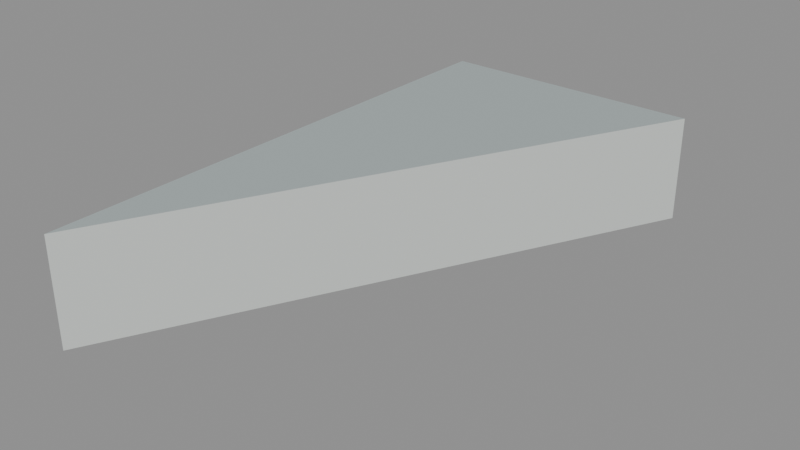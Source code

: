 # Source: floor_tri_1_2_5.blend  (saved by Blender 5.2.45; exported with 4.5.12 LTS)
import bpy
from mathutils import Matrix  # noqa: F401  (used for matrix-valued properties, if any)

bpy.ops.wm.read_factory_settings(use_empty=True)
scene = bpy.context.scene
scene.name = 'floor_tri_1_2_5'

# ---- materials (node trees are filled in below, after node groups)
mat_paint_surface = bpy.data.materials.new('Paint_Surface')
mat_paint_surface.diffuse_color = (0.48, 0.55, 0.55, 1.0)
mat_paint_fascia = bpy.data.materials.new('Paint_Fascia')
mat_paint_fascia.diffuse_color = (0.74, 0.78, 0.75, 1.0)
mat_paint_underside = bpy.data.materials.new('Paint_Underside')
mat_paint_underside.diffuse_color = (0.74, 0.78, 0.75, 1.0)

# ---- material node trees
mat_paint_surface.use_nodes = True; mat_paint_surface.node_tree.nodes.clear()
_N = mat_paint_surface.node_tree.nodes; _L = mat_paint_surface.node_tree.links
n0 = _N.new('ShaderNodeBsdfPrincipled'); n0.name = 'Principled BSDF'; n0.location = (-200, 100)
n0.inputs[0].default_value = (0.48, 0.55, 0.55, 1.0)
n0.inputs[1].default_value = 0.25
n0.inputs[2].default_value = 0.48
n0.inputs[10].default_value = 0.005
n1 = _N.new('ShaderNodeOutputMaterial'); n1.name = 'Material Output'; n1.location = (200, 100)
_L.new(n0.outputs[0], n1.inputs[0])
n1.is_active_output = True
mat_paint_fascia.use_nodes = True; mat_paint_fascia.node_tree.nodes.clear()
_N = mat_paint_fascia.node_tree.nodes; _L = mat_paint_fascia.node_tree.links
n0 = _N.new('ShaderNodeBsdfPrincipled'); n0.name = 'Principled BSDF'; n0.location = (-200, 100)
n0.inputs[0].default_value = (0.74, 0.78, 0.75, 1.0)
n0.inputs[1].default_value = 0.25
n0.inputs[2].default_value = 0.48
n0.inputs[10].default_value = 0.005
n1 = _N.new('ShaderNodeOutputMaterial'); n1.name = 'Material Output'; n1.location = (200, 100)
_L.new(n0.outputs[0], n1.inputs[0])
n1.is_active_output = True
mat_paint_underside.use_nodes = True; mat_paint_underside.node_tree.nodes.clear()
_N = mat_paint_underside.node_tree.nodes; _L = mat_paint_underside.node_tree.links
n0 = _N.new('ShaderNodeBsdfPrincipled'); n0.name = 'Principled BSDF'; n0.location = (-200, 100)
n0.inputs[0].default_value = (0.74, 0.78, 0.75, 1.0)
n0.inputs[1].default_value = 0.25
n0.inputs[2].default_value = 0.48
n0.inputs[10].default_value = 0.005
n1 = _N.new('ShaderNodeOutputMaterial'); n1.name = 'Material Output'; n1.location = (200, 100)
_L.new(n0.outputs[0], n1.inputs[0])
n1.is_active_output = True

# ---- meshes
me_floor_tri_1_2_5 = bpy.data.meshes.new('floor_tri_1_2_5')
me_floor_tri_1_2_5.from_pydata([(0.25, 0.0, -0.1), (0.5, 0.0, -0.1), (0.25, -0.5, -0.1), (0.25, 0.0, 0.0), (0.5, 0.0, 0.0), (0.25, -0.5, 0.0)], [], [(0, 1, 2), (5, 4, 3), (0, 3, 4, 1), (1, 4, 5, 2), (2, 5, 3, 0)])
me_floor_tri_1_2_5.polygons.foreach_set('material_index', [2, 0, 1, 1, 1])
_uv = me_floor_tri_1_2_5.uv_layers.new(name='UVMap')
_uv.uv.foreach_set('vector', [0.25, 0.0, 0.5, 0.0, 0.25, -0.5, 0.25, -0.5, 0.5, 0.0, 0.25, 0.0, 0.25, -0.1, 0.25, 0.0, 0.5, 0.0, 0.5, -0.1, 0.0, -0.1, 0.0, 0.0, -0.5, 0.0, -0.5, -0.1, -0.5, -0.1, -0.5, 0.0, 0.0, 0.0, 0.0, -0.1])
me_floor_tri_1_2_5.materials.append(mat_paint_surface)
me_floor_tri_1_2_5.materials.append(mat_paint_fascia)
me_floor_tri_1_2_5.materials.append(mat_paint_underside)
me_floor_tri_1_2_5.update()

# ---- objects
ob_floor_tri_1_2_5 = bpy.data.objects.new('floor_tri_1_2_5', me_floor_tri_1_2_5)

# ---- transforms, parenting, visibility, modifiers, constraints
ob_floor_tri_1_2_5.location = (0.0, 0.0, 0.0)

# ---- collection membership
scene.collection.objects.link(ob_floor_tri_1_2_5)

# ---- scene / render settings (as saved in the file)
scene.frame_start = 1; scene.frame_end = 250; scene.frame_set(1)
scene.render.engine = 'BLENDER_EEVEE_NEXT'
scene.render.image_settings.exr_codec = 'NONE'
scene.render.use_bake_clear = False
scene.render.bake_margin = 0
scene.render.bake_bias = 0.0
scene.render.bake_samples = 0
scene.render.simplify_subdivision_render = 0
scene.render.simplify_child_particles_render = 0.0
scene.render.compositor_device = 'GPU'
scene.eevee.use_volume_custom_range = False
scene.eevee.gtao_distance = 0.0
scene.eevee.use_fast_gi = False
scene.eevee.fast_gi_thickness_near = 0.1
scene.eevee.fast_gi_thickness_far = 0.0
scene.eevee.ray_tracing_options.screen_trace_thickness = 0.1
bpy.context.view_layer.update()

# ---- added for rendering (the .blend has no active camera and no usable light): camera, sun + grey world if the file has none
cam_auto = bpy.data.cameras.new('AutoCamera')
cam_auto.lens = 50.0
cam_auto.sensor_width = 36.0
cam_auto.clip_end = 1000.0
ob_auto_camera = bpy.data.objects.new('AutoCamera', cam_auto)
scene.collection.objects.link(ob_auto_camera)
ob_auto_camera.location = (0.900427, -0.880512, 0.370341)
ob_auto_camera.rotation_euler = (1.09748, -7.21219e-08, 0.694738)
scene.camera = ob_auto_camera
light_auto_sun = bpy.data.lights.new('AutoSun', 'SUN')
light_auto_sun.energy = 3.0
light_auto_sun.angle = 0.0523599
ob_auto_sun = bpy.data.objects.new('AutoSun', light_auto_sun)
scene.collection.objects.link(ob_auto_sun)
ob_auto_sun.rotation_euler = (0.872665, 0.174533, 0.523599)
if scene.world is None:
    world_auto = bpy.data.worlds.new('AutoWorld')
    world_auto.color = (0.3, 0.3, 0.3)
    scene.world = world_auto
bpy.context.view_layer.update()

